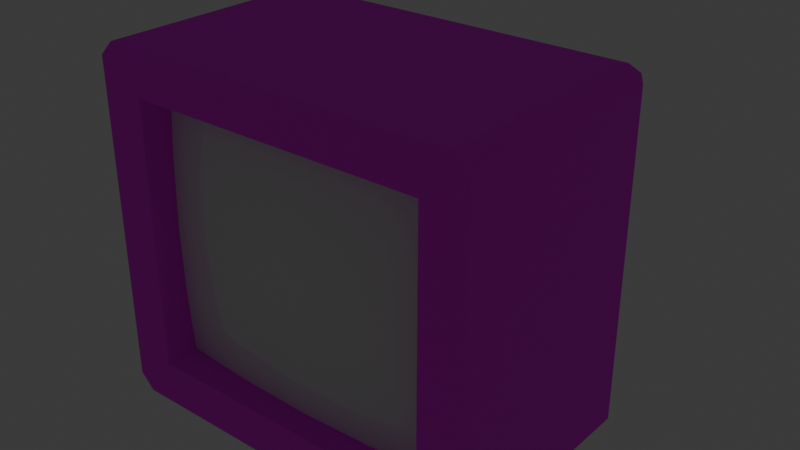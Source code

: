 # Source: television.blend  (saved by Blender 4.0.36; exported with 4.5.12 LTS)
import bpy
from mathutils import Matrix  # noqa: F401  (used for matrix-valued properties, if any)

bpy.ops.wm.read_factory_settings(use_empty=True)
scene = bpy.context.scene
scene.name = 'Scene'

# ---- collections
col_collection = bpy.data.collections.new('Collection'); scene.collection.children.link(col_collection)

# ---- images (referenced by path relative to the original .blend; pixels are not part of the script)
import os
ASSET_DIR = os.environ.get("B2B_ASSET_DIR", "")  # directory of the original .blend (textures are referenced by path, not embedded)
HERE = os.path.dirname(os.path.abspath(__file__))  # packed textures are extracted next to this script under _unpacked/

def load_image(name, relpath, width, height, colorspace="sRGB"):
    """Load a texture the original file referenced (path relative to the .blend, or extracted next to this script)."""
    p = next((c for c in (os.path.join(HERE, relpath), os.path.join(ASSET_DIR, relpath)) if relpath and os.path.exists(c)), "")
    if p:
        img = bpy.data.images.load(p, check_existing=True)
        img.name = name
    else:  # same state as the original file: an image datablock whose file is absent (Cycles renders it pink)
        img = bpy.data.images.new(name, width, height)
        img.source = "FILE"
        img.filepath = "//" + (relpath or name)
    img.colorspace_settings.name = colorspace
    return img
img_steel_plate_jpg = load_image('steel_plate.jpg', 'steel_plate.jpg', 1024, 1024, 'sRGB')

# ---- materials (node trees are filled in below, after node groups)
mat_material_001 = bpy.data.materials.new('Material.001')
mat_material_001.use_transparent_shadow = False
mat_material_002 = bpy.data.materials.new('Material.002')
mat_material_002.use_transparent_shadow = False
mat_material = bpy.data.materials.new('Material')
mat_material.alpha_threshold = 0.0
mat_material.use_transparent_shadow = False
mat_material.roughness = 0.5
mat_material.line_color = (0.0, 0.0, 0.0, 1.0)

# ---- material node trees
mat_material_001.use_nodes = True; mat_material_001.node_tree.nodes.clear()
_N = mat_material_001.node_tree.nodes; _L = mat_material_001.node_tree.links
n0 = _N.new('ShaderNodeBsdfPrincipled'); n0.name = 'Principled BSDF'; n0.location = (10, 300)
n0.inputs[2].default_value = 1.0
n0.inputs[3].default_value = 1.45
n1 = _N.new('ShaderNodeOutputMaterial'); n1.name = 'Material Output'; n1.location = (300, 300)
n2 = _N.new('ShaderNodeTexImage'); n2.name = 'Image Texture'; n2.location = (-291, 163)
n2.image = img_steel_plate_jpg
n2.interpolation = 'Closest'
_L.new(n0.outputs[0], n1.inputs[0])
_L.new(n2.outputs[0], n0.inputs[0])
n1.is_active_output = True
mat_material_002.use_nodes = True; mat_material_002.node_tree.nodes.clear()
_N = mat_material_002.node_tree.nodes; _L = mat_material_002.node_tree.links
n0 = _N.new('ShaderNodeOutputMaterial'); n0.name = 'Material Output'; n0.location = (300, 300)
n1 = _N.new('ShaderNodeBsdfPrincipled'); n1.name = 'Principled BSDF'; n1.location = (10, 300)
n1.inputs[0].default_value = (1.0, 0.0, 0.0, 1.0)
n1.inputs[3].default_value = 1.45
n1.inputs[27].default_value = (2.0, 0.0, 0.0, 1.0)
n1.inputs[28].default_value = 5.0
_L.new(n1.outputs[0], n0.inputs[0])
n0.is_active_output = True
mat_material.use_nodes = True; mat_material.node_tree.nodes.clear()
_N = mat_material.node_tree.nodes; _L = mat_material.node_tree.links
n0 = _N.new('ShaderNodeOutputMaterial'); n0.name = 'Material Output'; n0.location = (-185, 304)
n1 = _N.new('ShaderNodeBsdfPrincipled'); n1.name = 'Principled BSDF'; n1.location = (-475, 304)
n1.inputs[2].default_value = 0.0
n1.inputs[3].default_value = 1.45
_L.new(n1.outputs[0], n0.inputs[0])
n0.is_active_output = True

# ---- world
world_world = bpy.data.worlds.new('World'); scene.world = world_world
world_world.use_nodes = True; world_world.node_tree.nodes.clear()
_N = world_world.node_tree.nodes; _L = world_world.node_tree.links
n0 = _N.new('ShaderNodeOutputWorld'); n0.name = 'World Output'; n0.location = (300, 300)
n1 = _N.new('ShaderNodeBackground'); n1.name = 'Background'; n1.location = (10, 300)
n1.inputs[0].default_value = (0.05088, 0.05088, 0.05088, 1.0)
_L.new(n1.outputs[0], n0.inputs[0])
n0.is_active_output = True
world_world.color = (0.05088, 0.05088, 0.05088)
world_world.use_sun_shadow = False
world_world.sun_shadow_jitter_overblur = 0.0

# ---- meshes
me_cube_002 = bpy.data.meshes.new('Cube.002')
me_cube_002.from_pydata([(-0.5108, -0.2539, -0.4513), (-0.5108, -0.2539, 0.4513), (0.5108, -0.2539, -0.4513), (0.5108, -0.2539, 0.4513), (-0.39, 0.8661, -0.25), (-0.39, 0.8661, 0.25), (0.39, 0.8661, -0.25), (0.39, 0.8661, 0.25), (0.5108, -0.1092, 0.4513), (0.5108, -0.1092, -0.4513), (-0.5108, -0.1092, -0.4513), (-0.5108, -0.1092, 0.4513), (-0.61, 0.5161, -0.6), (-0.66, 0.5161, -0.55), (-0.6361, 0.5472, -0.569), (-0.66, 0.5161, 0.55), (-0.61, 0.5161, 0.6), (-0.6361, 0.5472, 0.569), (0.66, 0.5161, -0.55), (0.61, 0.5161, -0.6), (0.6361, 0.5472, -0.569), (0.61, 0.5161, 0.6), (0.66, 0.5161, 0.55), (0.6361, 0.5472, 0.569), (0.66, -0.2539, 0.55), (0.61, -0.2539, 0.6), (0.6246, -0.2539, 0.5647), (0.61, -0.2539, -0.6), (0.66, -0.2539, -0.55), (0.6246, -0.2539, -0.5647), (-0.66, -0.2539, -0.55), (-0.61, -0.2539, -0.6), (-0.6246, -0.2539, -0.5647), (-0.61, -0.2539, 0.6), (-0.66, -0.2539, 0.55), (-0.6246, -0.2539, 0.5647)], [], [(17, 16, 21, 23, 7, 5), (3, 1, 11, 8), (23, 22, 18, 20, 6, 7), (4, 5, 7, 6), (3, 2, 29, 28, 24, 26), (14, 13, 15, 17, 5, 4), (30, 34, 15, 13), (25, 21, 16, 33), (18, 22, 24, 28), (20, 19, 12, 14, 4, 6), (1, 3, 26, 25, 33, 35), (0, 1, 35, 34, 30, 32), (2, 0, 32, 31, 27, 29), (2, 3, 8, 9), (1, 0, 10, 11), (0, 2, 9, 10), (12, 13, 14), (15, 16, 17), (18, 19, 20), (21, 22, 23), (24, 25, 26), (27, 28, 29), (30, 31, 32), (33, 34, 35), (18, 28, 27, 19), (30, 13, 12, 31), (33, 16, 15, 34), (24, 22, 21, 25), (19, 27, 31, 12)])
_uv = me_cube_002.uv_layers.new(name='UVMap')
_uv.uv.foreach_set('vector', [0.008764, 0.366, 1.567e-08, 0.3586, 6.171e-10, 0.01412, 0.008764, 0.006761, 0.09883, 0.07624, 0.09883, 0.2965, 0.7511, 0.6612, 0.7511, 0.3727, 0.7919, 0.3727, 0.7919, 0.6612, 0.7677, 0.008764, 0.7765, 0.01412, 0.7765, 0.3247, 0.7677, 0.3301, 0.6777, 0.24, 0.6777, 0.09883, 0.24, 0.2965, 0.09883, 0.2965, 0.09883, 0.07624, 0.24, 0.07624, 0.3808, 0.3306, 0.6357, 0.3306, 0.6677, 0.3627, 0.6636, 0.3727, 0.353, 0.3727, 0.3488, 0.3627, 0.661, 0.7028, 0.6523, 0.6974, 0.6523, 0.3868, 0.661, 0.3815, 0.7511, 0.4715, 0.7511, 0.6127, 0.4348, 0.6974, 0.4348, 0.3868, 0.6523, 0.3868, 0.6523, 0.6974, 0.2174, 0.7313, -1.386e-08, 0.7313, 3.231e-08, 0.3868, 0.2174, 0.3868, 0.7765, 0.3247, 0.7765, 0.01412, 0.9939, 0.01412, 0.9939, 0.3247, 0.3301, 0.006761, 0.3388, 0.01412, 0.3388, 0.3586, 0.3301, 0.366, 0.24, 0.2965, 0.24, 0.07624, 0.3808, 0.04214, 0.3808, 0.3306, 0.3488, 0.3627, 0.3388, 0.3586, 0.3388, 0.01412, 0.3488, 0.01, 0.6357, 0.04214, 0.3808, 0.04214, 0.3488, 0.01, 0.353, 1.402e-09, 0.6636, -1.217e-08, 0.6677, 0.01, 0.6357, 0.3306, 0.6357, 0.04214, 0.6677, 0.01, 0.6777, 0.01412, 0.6777, 0.3586, 0.6677, 0.3627, 0.8328, 0.6276, 0.8328, 0.3727, 0.8737, 0.3727, 0.8737, 0.6276, 0.8737, 0.6276, 0.8737, 0.8824, 0.8328, 0.8824, 0.8328, 0.6276, 0.8328, 0.3727, 0.8328, 0.6612, 0.7919, 0.6612, 0.7919, 0.3727, 0.6565, 0.7074, 0.6523, 0.6974, 0.661, 0.7028, 0.6523, 0.3868, 0.6565, 0.3769, 0.661, 0.3815, 0.3334, 0.004197, 0.3388, 0.01412, 0.3301, 0.006761, 6.171e-10, 0.01412, 0.00544, 0.004197, 0.008764, 0.006761, 0.353, 0.3727, 0.3459, 0.3656, 0.3488, 0.3627, 0.6777, 0.3586, 0.6706, 0.3657, 0.6677, 0.3627, 0.6706, 0.007059, 0.6777, 0.01412, 0.6677, 0.01, 0.3459, 0.007083, 0.353, 1.402e-09, 0.3488, 0.01, 0.4348, 0.7454, 0.2174, 0.7454, 0.2174, 0.7313, 0.4348, 0.7313, 0.2174, 0.3727, 0.4348, 0.3727, 0.4348, 0.3868, 0.2174, 0.3868, 0.2174, 0.3868, 3.231e-08, 0.3868, 3.42e-08, 0.3727, 0.2174, 0.3727, 0.2174, 0.7454, -1.575e-08, 0.7454, -1.386e-08, 0.7313, 0.2174, 0.7313, 0.4348, 0.7313, 0.2174, 0.7313, 0.2174, 0.3868, 0.4348, 0.3868])
me_cube_002.materials.append(mat_material_001)
me_cube_002.update()
me_sphere = bpy.data.meshes.new('Sphere')
me_sphere.from_pydata([(0.025, 0.025, 0.03536), (0.03536, 0.03536, 0.0), (0.025, 0.025, -0.03536), (0.03536, 0.0, 0.03536), (0.05, 0.0, 0.0), (0.03536, 0.0, -0.03536), (0.025, -0.025, 0.03536), (0.03536, -0.03536, 0.0), (0.025, -0.025, -0.03536), (0.0, -0.03536, 0.03536), (0.0, -0.05, 0.0), (0.0, -0.03536, -0.03536), (-0.025, -0.025, 0.03536), (-0.03536, -0.03536, 0.0), (-0.025, -0.025, -0.03536), (0.0, 0.0, -0.05), (-0.03536, 0.0, 0.03536), (-0.05, 0.0, 0.0), (-0.03536, 0.0, -0.03536), (-0.025, 0.025, 0.03536), (-0.03536, 0.03536, 0.0), (-0.025, 0.025, -0.03536), (0.0, 0.0, 0.05), (0.0, 0.03536, 0.03536), (0.0, 0.05, 0.0), (0.0, 0.03536, -0.03536)], [], [(15, 25, 2), (24, 23, 0, 1), (25, 24, 1, 2), (23, 22, 0), (15, 2, 5), (1, 0, 3, 4), (2, 1, 4, 5), (0, 22, 3), (15, 5, 8), (4, 3, 6, 7), (5, 4, 7, 8), (3, 22, 6), (15, 8, 11), (7, 6, 9, 10), (8, 7, 10, 11), (6, 22, 9), (15, 11, 14), (10, 9, 12, 13), (11, 10, 13, 14), (9, 22, 12), (12, 22, 16), (15, 14, 18), (13, 12, 16, 17), (14, 13, 17, 18), (18, 17, 20, 21), (16, 22, 19), (15, 18, 21), (17, 16, 19, 20), (21, 20, 24, 25), (19, 22, 23), (15, 21, 25), (20, 19, 23, 24)])
_uv = me_sphere.uv_layers.new(name='UVMap')
_uv.uv.foreach_set('vector', [0.6875, 0.0, 0.75, 0.25, 0.625, 0.25, 0.75, 0.5, 0.75, 0.75, 0.625, 0.75, 0.625, 0.5, 0.75, 0.25, 0.75, 0.5, 0.625, 0.5, 0.625, 0.25, 0.75, 0.75, 0.6875, 1.0, 0.625, 0.75, 0.5625, 0.0, 0.625, 0.25, 0.5, 0.25, 0.625, 0.5, 0.625, 0.75, 0.5, 0.75, 0.5, 0.5, 0.625, 0.25, 0.625, 0.5, 0.5, 0.5, 0.5, 0.25, 0.625, 0.75, 0.5625, 1.0, 0.5, 0.75, 0.4375, 0.0, 0.5, 0.25, 0.375, 0.25, 0.5, 0.5, 0.5, 0.75, 0.375, 0.75, 0.375, 0.5, 0.5, 0.25, 0.5, 0.5, 0.375, 0.5, 0.375, 0.25, 0.5, 0.75, 0.4375, 1.0, 0.375, 0.75, 0.3125, 0.0, 0.375, 0.25, 0.25, 0.25, 0.375, 0.5, 0.375, 0.75, 0.25, 0.75, 0.25, 0.5, 0.375, 0.25, 0.375, 0.5, 0.25, 0.5, 0.25, 0.25, 0.375, 0.75, 0.3125, 1.0, 0.25, 0.75, 0.1875, 0.0, 0.25, 0.25, 0.125, 0.25, 0.25, 0.5, 0.25, 0.75, 0.125, 0.75, 0.125, 0.5, 0.25, 0.25, 0.25, 0.5, 0.125, 0.5, 0.125, 0.25, 0.25, 0.75, 0.1875, 1.0, 0.125, 0.75, 0.125, 0.75, 0.0625, 1.0, 0.0, 0.75, 0.0625, 0.0, 0.125, 0.25, 0.0, 0.25, 0.125, 0.5, 0.125, 0.75, 0.0, 0.75, 0.0, 0.5, 0.125, 0.25, 0.125, 0.5, 0.0, 0.5, 0.0, 0.25, 1.0, 0.25, 1.0, 0.5, 0.875, 0.5, 0.875, 0.25, 1.0, 0.75, 0.9375, 1.0, 0.875, 0.75, 0.9375, 0.0, 1.0, 0.25, 0.875, 0.25, 1.0, 0.5, 1.0, 0.75, 0.875, 0.75, 0.875, 0.5, 0.875, 0.25, 0.875, 0.5, 0.75, 0.5, 0.75, 0.25, 0.875, 0.75, 0.8125, 1.0, 0.75, 0.75, 0.8125, 0.0, 0.875, 0.25, 0.75, 0.25, 0.875, 0.5, 0.875, 0.75, 0.75, 0.75, 0.75, 0.5])
me_sphere.materials.append(mat_material_002)
me_sphere.update()
me_cube_003 = bpy.data.meshes.new('Cube.003')
me_cube_003.from_pydata([(0.5108, -0.1379, 0.4513), (0.5108, -0.1379, -0.4513), (-0.5108, -0.1379, -0.4513), (-0.5108, -0.1379, 0.4513), (0.5108, -0.1524, 0.2256), (0.5108, -0.1582, 0.0), (0.5108, -0.1524, -0.2256), (-0.2554, -0.1572, -0.4513), (2.98e-08, -0.1652, -0.4513), (0.2554, -0.1572, -0.4513), (0.2554, -0.1572, 0.4513), (-2.98e-08, -0.1652, 0.4513), (-0.2554, -0.1572, 0.4513), (-0.5108, -0.1524, 0.2256), (-0.5108, -0.1582, 0.0), (-0.5108, -0.1524, -0.2256), (0.2554, -0.1775, -0.2256), (-2.98e-08, -0.1881, -0.2256), (-0.2554, -0.1775, -0.2256), (0.2554, -0.1856, 0.0), (-2.98e-08, -0.1977, 0.0), (-0.2554, -0.1856, 0.0), (0.2554, -0.1775, 0.2256), (-2.98e-08, -0.1881, 0.2256), (-0.2554, -0.1775, 0.2256)], [], [(24, 12, 3, 13), (7, 18, 15, 2), (18, 21, 14, 15), (21, 24, 13, 14), (1, 6, 16, 9), (9, 16, 17, 8), (8, 17, 18, 7), (6, 5, 19, 16), (16, 19, 20, 17), (17, 20, 21, 18), (5, 4, 22, 19), (19, 22, 23, 20), (20, 23, 24, 21), (4, 0, 10, 22), (22, 10, 11, 23), (23, 11, 12, 24)])
me_cube_003.polygons.foreach_set('use_smooth', [True] * 16)
_uv = me_cube_003.uv_layers.new(name='UVMap')
_uv.uv.foreach_set('vector', [0.2507, 0.7371, 0.2507, 0.9574, 0.001415, 0.9574, 0.001415, 0.7371, 0.2507, 0.07637, 0.2507, 0.2966, 0.001415, 0.2966, 0.001415, 0.07637, 0.2507, 0.2966, 0.2507, 0.5169, 0.001415, 0.5169, 0.001415, 0.2966, 0.2507, 0.5169, 0.2507, 0.7371, 0.001415, 0.7371, 0.001415, 0.5169, 0.9986, 0.07637, 0.9986, 0.2966, 0.7493, 0.2966, 0.7493, 0.07637, 0.7493, 0.07637, 0.7493, 0.2966, 0.5, 0.2966, 0.5, 0.07637, 0.5, 0.07637, 0.5, 0.2966, 0.2507, 0.2966, 0.2507, 0.07637, 0.9986, 0.2966, 0.9986, 0.5169, 0.7493, 0.5169, 0.7493, 0.2966, 0.7493, 0.2966, 0.7493, 0.5169, 0.5, 0.5169, 0.5, 0.2966, 0.5, 0.2966, 0.5, 0.5169, 0.2507, 0.5169, 0.2507, 0.2966, 0.9986, 0.5169, 0.9986, 0.7371, 0.7493, 0.7371, 0.7493, 0.5169, 0.7493, 0.5169, 0.7493, 0.7371, 0.5, 0.7371, 0.5, 0.5169, 0.5, 0.5169, 0.5, 0.7371, 0.2507, 0.7371, 0.2507, 0.5169, 0.9986, 0.7371, 0.9986, 0.9574, 0.7493, 0.9574, 0.7493, 0.7371, 0.7493, 0.7371, 0.7493, 0.9574, 0.5, 0.9574, 0.5, 0.7371, 0.5, 0.7371, 0.5, 0.9574, 0.2507, 0.9574, 0.2507, 0.7371])
me_cube_003.materials.append(mat_material)
me_cube_003.update()

# ---- objects
ob_cube = bpy.data.objects.new('Cube', me_cube_002)
ob_sphere = bpy.data.objects.new('Sphere', me_sphere)
ob_cube_001 = bpy.data.objects.new('Cube.001', me_cube_003)

# ---- transforms, parenting, visibility, modifiers, constraints
ob_cube.location = (0.0, 0.0, 0.0)
ob_sphere.location = (0.42, -0.23, -0.53)
ob_cube_001.location = (0.0, 0.0, 0.0)

# ---- collection membership
col_collection.objects.link(ob_cube)
col_collection.objects.link(ob_sphere)
col_collection.objects.link(ob_cube_001)

# ---- scene / render settings (as saved in the file)
scene.frame_start = 1; scene.frame_end = 250; scene.frame_set(1)
scene.render.engine = 'BLENDER_EEVEE_NEXT'
scene.cycles.sampling_pattern = 'TABULATED_SOBOL'
bpy.context.view_layer.update()

# ---- added for rendering (the .blend has no active camera): camera
cam_auto = bpy.data.cameras.new('AutoCamera')
cam_auto.lens = 50.0
cam_auto.sensor_width = 36.0
cam_auto.clip_end = 1000.0
ob_auto_camera = bpy.data.objects.new('AutoCamera', cam_auto)
scene.collection.objects.link(ob_auto_camera)
ob_auto_camera.location = (1.96182, -2.06113, 1.56946)
ob_auto_camera.rotation_euler = (1.09748, -7.21219e-08, 0.694738)
scene.camera = ob_auto_camera
bpy.context.view_layer.update()
